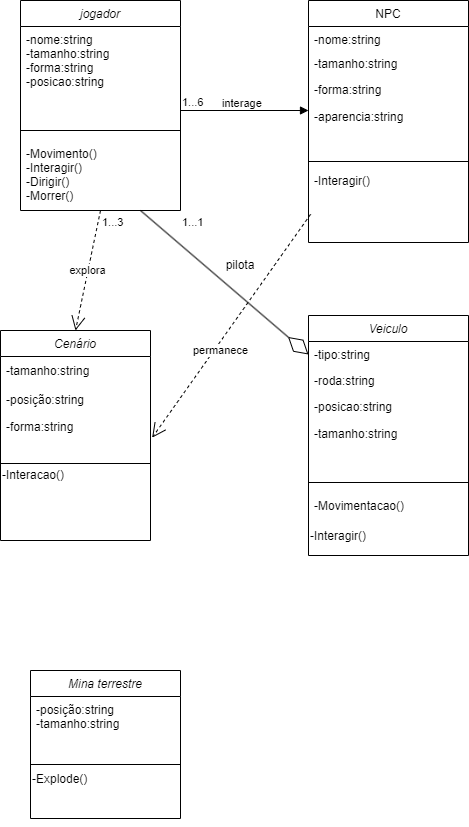

The diagram above was exported from draw.io. Its source (the exported page's mxGraphModel, read from the mxfile embedded in the PNG):
<mxGraphModel dx="1195" dy="652" grid="1" gridSize="10" guides="1" tooltips="1" connect="1" arrows="1" fold="1" page="1" pageScale="1" pageWidth="827" pageHeight="1169" math="0" shadow="0">
  <root>
    <mxCell id="WIyWlLk6GJQsqaUBKTNV-0" />
    <mxCell id="WIyWlLk6GJQsqaUBKTNV-1" parent="WIyWlLk6GJQsqaUBKTNV-0" />
    <mxCell id="zkfFHV4jXpPFQw0GAbJ--0" value="jogador" style="swimlane;fontStyle=2;align=center;verticalAlign=top;childLayout=stackLayout;horizontal=1;startSize=26;horizontalStack=0;resizeParent=1;resizeLast=0;collapsible=1;marginBottom=0;rounded=0;shadow=0;strokeWidth=1;" parent="WIyWlLk6GJQsqaUBKTNV-1" vertex="1">
      <mxGeometry x="220" y="120" width="160" height="210" as="geometry">
        <mxRectangle x="230" y="140" width="160" height="26" as="alternateBounds" />
      </mxGeometry>
    </mxCell>
    <mxCell id="zkfFHV4jXpPFQw0GAbJ--1" value="-nome:string&#10;-tamanho:string&#10;-forma:string&#10;-posicao:string&#10;" style="text;align=left;verticalAlign=top;spacingLeft=4;spacingRight=4;overflow=hidden;rotatable=0;points=[[0,0.5],[1,0.5]];portConstraint=eastwest;" parent="zkfFHV4jXpPFQw0GAbJ--0" vertex="1">
      <mxGeometry y="26" width="160" height="94" as="geometry" />
    </mxCell>
    <mxCell id="zkfFHV4jXpPFQw0GAbJ--4" value="" style="line;html=1;strokeWidth=1;align=left;verticalAlign=middle;spacingTop=-1;spacingLeft=3;spacingRight=3;rotatable=0;labelPosition=right;points=[];portConstraint=eastwest;" parent="zkfFHV4jXpPFQw0GAbJ--0" vertex="1">
      <mxGeometry y="120" width="160" height="20" as="geometry" />
    </mxCell>
    <mxCell id="zkfFHV4jXpPFQw0GAbJ--5" value="-Movimento()&#10;-Interagir()&#10;-Dirigir()&#10;-Morrer()" style="text;align=left;verticalAlign=top;spacingLeft=4;spacingRight=4;overflow=hidden;rotatable=0;points=[[0,0.5],[1,0.5]];portConstraint=eastwest;" parent="zkfFHV4jXpPFQw0GAbJ--0" vertex="1">
      <mxGeometry y="140" width="160" height="60" as="geometry" />
    </mxCell>
    <mxCell id="zkfFHV4jXpPFQw0GAbJ--17" value="NPC" style="swimlane;fontStyle=0;align=center;verticalAlign=top;childLayout=stackLayout;horizontal=1;startSize=26;horizontalStack=0;resizeParent=1;resizeLast=0;collapsible=1;marginBottom=0;rounded=0;shadow=0;strokeWidth=1;" parent="WIyWlLk6GJQsqaUBKTNV-1" vertex="1">
      <mxGeometry x="508" y="120" width="160" height="242" as="geometry">
        <mxRectangle x="550" y="140" width="160" height="26" as="alternateBounds" />
      </mxGeometry>
    </mxCell>
    <mxCell id="zkfFHV4jXpPFQw0GAbJ--18" value="-nome:string" style="text;align=left;verticalAlign=top;spacingLeft=4;spacingRight=4;overflow=hidden;rotatable=0;points=[[0,0.5],[1,0.5]];portConstraint=eastwest;" parent="zkfFHV4jXpPFQw0GAbJ--17" vertex="1">
      <mxGeometry y="26" width="160" height="24" as="geometry" />
    </mxCell>
    <mxCell id="zkfFHV4jXpPFQw0GAbJ--19" value="-tamanho:string&#10;" style="text;align=left;verticalAlign=top;spacingLeft=4;spacingRight=4;overflow=hidden;rotatable=0;points=[[0,0.5],[1,0.5]];portConstraint=eastwest;rounded=0;shadow=0;html=0;" parent="zkfFHV4jXpPFQw0GAbJ--17" vertex="1">
      <mxGeometry y="50" width="160" height="26" as="geometry" />
    </mxCell>
    <mxCell id="zkfFHV4jXpPFQw0GAbJ--20" value="-forma:string&#10;" style="text;align=left;verticalAlign=top;spacingLeft=4;spacingRight=4;overflow=hidden;rotatable=0;points=[[0,0.5],[1,0.5]];portConstraint=eastwest;rounded=0;shadow=0;html=0;" parent="zkfFHV4jXpPFQw0GAbJ--17" vertex="1">
      <mxGeometry y="76" width="160" height="26" as="geometry" />
    </mxCell>
    <mxCell id="F3r3RvOfF3-A2VNfCBH--1" value="-aparencia:string" style="text;html=1;strokeColor=none;fillColor=none;align=left;verticalAlign=middle;whiteSpace=wrap;rounded=0;spacingLeft=4;" parent="zkfFHV4jXpPFQw0GAbJ--17" vertex="1">
      <mxGeometry y="102" width="160" height="30" as="geometry" />
    </mxCell>
    <mxCell id="zkfFHV4jXpPFQw0GAbJ--23" value="" style="line;html=1;strokeWidth=1;align=left;verticalAlign=middle;spacingTop=-1;spacingLeft=3;spacingRight=3;rotatable=0;labelPosition=right;points=[];portConstraint=eastwest;" parent="zkfFHV4jXpPFQw0GAbJ--17" vertex="1">
      <mxGeometry y="132" width="160" height="58" as="geometry" />
    </mxCell>
    <mxCell id="zkfFHV4jXpPFQw0GAbJ--25" value="-Interagir()" style="text;align=left;verticalAlign=bottom;spacingLeft=4;spacingRight=4;overflow=hidden;rotatable=0;points=[[0,0.5],[1,0.5]];portConstraint=eastwest;labelPosition=center;verticalLabelPosition=top;" parent="zkfFHV4jXpPFQw0GAbJ--17" vertex="1">
      <mxGeometry y="190" width="160" height="30" as="geometry" />
    </mxCell>
    <mxCell id="F3r3RvOfF3-A2VNfCBH--6" value="Cenário" style="swimlane;fontStyle=2;align=center;verticalAlign=top;childLayout=stackLayout;horizontal=1;startSize=26;horizontalStack=0;resizeParent=1;resizeLast=0;collapsible=1;marginBottom=0;rounded=0;shadow=0;strokeWidth=1;" parent="WIyWlLk6GJQsqaUBKTNV-1" vertex="1">
      <mxGeometry x="200" y="450" width="150" height="210" as="geometry">
        <mxRectangle x="230" y="140" width="160" height="26" as="alternateBounds" />
      </mxGeometry>
    </mxCell>
    <mxCell id="F3r3RvOfF3-A2VNfCBH--9" value="-tamanho:string" style="text;html=1;align=left;verticalAlign=middle;resizable=0;points=[];autosize=1;strokeColor=none;fillColor=none;spacingLeft=4;" parent="F3r3RvOfF3-A2VNfCBH--6" vertex="1">
      <mxGeometry y="26" width="150" height="30" as="geometry" />
    </mxCell>
    <mxCell id="F3r3RvOfF3-A2VNfCBH--7" value="-posição:string" style="text;align=left;verticalAlign=top;spacingLeft=4;spacingRight=4;overflow=hidden;rotatable=0;points=[[0,0.5],[1,0.5]];portConstraint=eastwest;" parent="F3r3RvOfF3-A2VNfCBH--6" vertex="1">
      <mxGeometry y="56" width="150" height="26" as="geometry" />
    </mxCell>
    <mxCell id="F3r3RvOfF3-A2VNfCBH--10" value="-forma:string" style="text;html=1;align=left;verticalAlign=middle;resizable=0;points=[];autosize=1;strokeColor=none;fillColor=none;spacingLeft=4;" parent="F3r3RvOfF3-A2VNfCBH--6" vertex="1">
      <mxGeometry y="82" width="150" height="30" as="geometry" />
    </mxCell>
    <mxCell id="F3r3RvOfF3-A2VNfCBH--11" style="edgeStyle=orthogonalEdgeStyle;rounded=0;orthogonalLoop=1;jettySize=auto;html=1;exitX=0.5;exitY=1;exitDx=0;exitDy=0;" parent="F3r3RvOfF3-A2VNfCBH--6" source="F3r3RvOfF3-A2VNfCBH--13" target="F3r3RvOfF3-A2VNfCBH--13" edge="1">
      <mxGeometry relative="1" as="geometry" />
    </mxCell>
    <mxCell id="F3r3RvOfF3-A2VNfCBH--12" value="" style="line;html=1;strokeWidth=1;align=left;verticalAlign=middle;spacingTop=-1;spacingLeft=3;spacingRight=3;rotatable=0;labelPosition=right;points=[];portConstraint=eastwest;" parent="F3r3RvOfF3-A2VNfCBH--6" vertex="1">
      <mxGeometry y="112" width="150" height="42" as="geometry" />
    </mxCell>
    <mxCell id="F3r3RvOfF3-A2VNfCBH--13" value="-Interacao()" style="text;html=1;strokeColor=none;fillColor=none;align=left;verticalAlign=bottom;whiteSpace=wrap;rounded=0;horizontal=1;labelPosition=center;verticalLabelPosition=top;" parent="F3r3RvOfF3-A2VNfCBH--6" vertex="1">
      <mxGeometry y="154" width="150" height="30" as="geometry" />
    </mxCell>
    <mxCell id="F3r3RvOfF3-A2VNfCBH--15" value="Veiculo" style="swimlane;fontStyle=2;align=center;verticalAlign=top;childLayout=stackLayout;horizontal=1;startSize=26;horizontalStack=0;resizeParent=1;resizeLast=0;collapsible=1;marginBottom=0;rounded=0;shadow=0;strokeWidth=1;" parent="WIyWlLk6GJQsqaUBKTNV-1" vertex="1">
      <mxGeometry x="508" y="435" width="160" height="240" as="geometry">
        <mxRectangle x="230" y="140" width="160" height="26" as="alternateBounds" />
      </mxGeometry>
    </mxCell>
    <mxCell id="F3r3RvOfF3-A2VNfCBH--16" value="-tipo:string" style="text;align=left;verticalAlign=top;spacingLeft=4;spacingRight=4;overflow=hidden;rotatable=0;points=[[0,0.5],[1,0.5]];portConstraint=eastwest;" parent="F3r3RvOfF3-A2VNfCBH--15" vertex="1">
      <mxGeometry y="26" width="160" height="26" as="geometry" />
    </mxCell>
    <mxCell id="F3r3RvOfF3-A2VNfCBH--17" value="-roda:string" style="text;align=left;verticalAlign=top;spacingLeft=4;spacingRight=4;overflow=hidden;rotatable=0;points=[[0,0.5],[1,0.5]];portConstraint=eastwest;rounded=0;shadow=0;html=0;" parent="F3r3RvOfF3-A2VNfCBH--15" vertex="1">
      <mxGeometry y="52" width="160" height="26" as="geometry" />
    </mxCell>
    <mxCell id="F3r3RvOfF3-A2VNfCBH--18" value="-posicao:string" style="text;align=left;verticalAlign=top;spacingLeft=4;spacingRight=4;overflow=hidden;rotatable=0;points=[[0,0.5],[1,0.5]];portConstraint=eastwest;rounded=0;shadow=0;html=0;" parent="F3r3RvOfF3-A2VNfCBH--15" vertex="1">
      <mxGeometry y="78" width="160" height="26" as="geometry" />
    </mxCell>
    <mxCell id="F3r3RvOfF3-A2VNfCBH--19" value="-tamanho:string" style="text;html=1;align=left;verticalAlign=middle;resizable=0;points=[];autosize=1;strokeColor=none;fillColor=none;spacingLeft=4;" parent="F3r3RvOfF3-A2VNfCBH--15" vertex="1">
      <mxGeometry y="104" width="160" height="30" as="geometry" />
    </mxCell>
    <mxCell id="F3r3RvOfF3-A2VNfCBH--20" value="" style="line;html=1;strokeWidth=1;align=left;verticalAlign=middle;spacingTop=-1;spacingLeft=3;spacingRight=3;rotatable=0;labelPosition=right;points=[];portConstraint=eastwest;" parent="F3r3RvOfF3-A2VNfCBH--15" vertex="1">
      <mxGeometry y="134" width="160" height="66" as="geometry" />
    </mxCell>
    <mxCell id="F3r3RvOfF3-A2VNfCBH--21" value="-Movimentacao()" style="text;align=left;verticalAlign=bottom;spacingLeft=4;spacingRight=4;overflow=hidden;rotatable=0;points=[[0,0.5],[1,0.5]];portConstraint=eastwest;labelPosition=center;verticalLabelPosition=top;" parent="F3r3RvOfF3-A2VNfCBH--15" vertex="1">
      <mxGeometry y="200" width="160" height="30" as="geometry" />
    </mxCell>
    <mxCell id="F3r3RvOfF3-A2VNfCBH--22" value="-Interagir()" style="text;html=1;strokeColor=none;fillColor=none;align=left;verticalAlign=bottom;whiteSpace=wrap;rounded=0;labelPosition=center;verticalLabelPosition=top;" parent="F3r3RvOfF3-A2VNfCBH--15" vertex="1">
      <mxGeometry y="230" width="160" height="10" as="geometry" />
    </mxCell>
    <mxCell id="F3r3RvOfF3-A2VNfCBH--26" value="Mina terrestre" style="swimlane;fontStyle=2;align=center;verticalAlign=top;childLayout=stackLayout;horizontal=1;startSize=26;horizontalStack=0;resizeParent=1;resizeLast=0;collapsible=1;marginBottom=0;rounded=0;shadow=0;strokeWidth=1;" parent="WIyWlLk6GJQsqaUBKTNV-1" vertex="1">
      <mxGeometry x="230" y="790" width="150" height="148" as="geometry">
        <mxRectangle x="230" y="140" width="160" height="26" as="alternateBounds" />
      </mxGeometry>
    </mxCell>
    <mxCell id="F3r3RvOfF3-A2VNfCBH--28" value="-posição:string&#10;-tamanho:string" style="text;align=left;verticalAlign=top;spacingLeft=4;spacingRight=4;overflow=hidden;rotatable=0;points=[[0,0.5],[1,0.5]];portConstraint=eastwest;" parent="F3r3RvOfF3-A2VNfCBH--26" vertex="1">
      <mxGeometry y="26" width="150" height="44" as="geometry" />
    </mxCell>
    <mxCell id="F3r3RvOfF3-A2VNfCBH--30" style="edgeStyle=orthogonalEdgeStyle;rounded=0;orthogonalLoop=1;jettySize=auto;html=1;exitX=0.5;exitY=1;exitDx=0;exitDy=0;" parent="F3r3RvOfF3-A2VNfCBH--26" source="F3r3RvOfF3-A2VNfCBH--32" target="F3r3RvOfF3-A2VNfCBH--32" edge="1">
      <mxGeometry relative="1" as="geometry" />
    </mxCell>
    <mxCell id="F3r3RvOfF3-A2VNfCBH--31" value="" style="line;html=1;strokeWidth=1;align=left;verticalAlign=middle;spacingTop=-1;spacingLeft=3;spacingRight=3;rotatable=0;labelPosition=right;points=[];portConstraint=eastwest;" parent="F3r3RvOfF3-A2VNfCBH--26" vertex="1">
      <mxGeometry y="70" width="150" height="48" as="geometry" />
    </mxCell>
    <mxCell id="F3r3RvOfF3-A2VNfCBH--32" value="-Explode()" style="text;html=1;strokeColor=none;fillColor=none;align=left;verticalAlign=bottom;whiteSpace=wrap;rounded=0;horizontal=1;labelPosition=center;verticalLabelPosition=top;" parent="F3r3RvOfF3-A2VNfCBH--26" vertex="1">
      <mxGeometry y="118" width="150" height="30" as="geometry" />
    </mxCell>
    <mxCell id="UQThWCRXh-J32YIpxvng-7" value="interage&lt;br&gt;" style="endArrow=block;endFill=1;html=1;edgeStyle=orthogonalEdgeStyle;align=left;verticalAlign=top;rounded=0;" edge="1" parent="WIyWlLk6GJQsqaUBKTNV-1">
      <mxGeometry x="-0.375" y="20" relative="1" as="geometry">
        <mxPoint x="380" y="230" as="sourcePoint" />
        <mxPoint x="508" y="230" as="targetPoint" />
        <mxPoint as="offset" />
      </mxGeometry>
    </mxCell>
    <mxCell id="UQThWCRXh-J32YIpxvng-8" value="1...6" style="edgeLabel;resizable=0;html=1;align=left;verticalAlign=bottom;" connectable="0" vertex="1" parent="UQThWCRXh-J32YIpxvng-7">
      <mxGeometry x="-1" relative="1" as="geometry" />
    </mxCell>
    <mxCell id="UQThWCRXh-J32YIpxvng-13" value="1...3" style="edgeLabel;resizable=0;html=1;align=left;verticalAlign=bottom;" connectable="0" vertex="1" parent="UQThWCRXh-J32YIpxvng-7">
      <mxGeometry x="-1" relative="1" as="geometry">
        <mxPoint x="-80" y="120" as="offset" />
      </mxGeometry>
    </mxCell>
    <mxCell id="UQThWCRXh-J32YIpxvng-14" value="1...1" style="edgeLabel;resizable=0;html=1;align=left;verticalAlign=bottom;" connectable="0" vertex="1" parent="UQThWCRXh-J32YIpxvng-7">
      <mxGeometry x="-1" relative="1" as="geometry">
        <mxPoint y="120" as="offset" />
      </mxGeometry>
    </mxCell>
    <mxCell id="UQThWCRXh-J32YIpxvng-9" value="explora&lt;br&gt;" style="endArrow=open;endSize=12;dashed=1;html=1;rounded=0;entryX=0.5;entryY=0;entryDx=0;entryDy=0;exitX=0.5;exitY=1;exitDx=0;exitDy=0;" edge="1" parent="WIyWlLk6GJQsqaUBKTNV-1" source="zkfFHV4jXpPFQw0GAbJ--0" target="F3r3RvOfF3-A2VNfCBH--6">
      <mxGeometry width="160" relative="1" as="geometry">
        <mxPoint x="300" y="350" as="sourcePoint" />
        <mxPoint x="460" y="350" as="targetPoint" />
      </mxGeometry>
    </mxCell>
    <mxCell id="UQThWCRXh-J32YIpxvng-11" value="" style="endArrow=diamondThin;endFill=0;endSize=24;html=1;rounded=0;entryX=0;entryY=0.5;entryDx=0;entryDy=0;exitX=0.75;exitY=1;exitDx=0;exitDy=0;" edge="1" parent="WIyWlLk6GJQsqaUBKTNV-1" source="zkfFHV4jXpPFQw0GAbJ--0" target="F3r3RvOfF3-A2VNfCBH--16">
      <mxGeometry width="160" relative="1" as="geometry">
        <mxPoint x="370" y="350" as="sourcePoint" />
        <mxPoint x="530" y="350" as="targetPoint" />
      </mxGeometry>
    </mxCell>
    <mxCell id="UQThWCRXh-J32YIpxvng-12" value="pilota&lt;br&gt;" style="text;html=1;strokeColor=none;fillColor=none;align=center;verticalAlign=middle;whiteSpace=wrap;rounded=0;" vertex="1" parent="WIyWlLk6GJQsqaUBKTNV-1">
      <mxGeometry x="410" y="370" width="60" height="30" as="geometry" />
    </mxCell>
    <mxCell id="UQThWCRXh-J32YIpxvng-15" value="permanece&lt;br&gt;" style="endArrow=open;endSize=12;dashed=1;html=1;rounded=0;entryX=1.011;entryY=0.839;entryDx=0;entryDy=0;exitX=0.013;exitY=0.794;exitDx=0;exitDy=0;exitPerimeter=0;entryPerimeter=0;" edge="1" parent="WIyWlLk6GJQsqaUBKTNV-1" source="zkfFHV4jXpPFQw0GAbJ--25" target="F3r3RvOfF3-A2VNfCBH--10">
      <mxGeometry x="0.1919" y="5" width="160" relative="1" as="geometry">
        <mxPoint x="310" y="340" as="sourcePoint" />
        <mxPoint x="285" y="460" as="targetPoint" />
        <mxPoint as="offset" />
      </mxGeometry>
    </mxCell>
  </root>
</mxGraphModel>